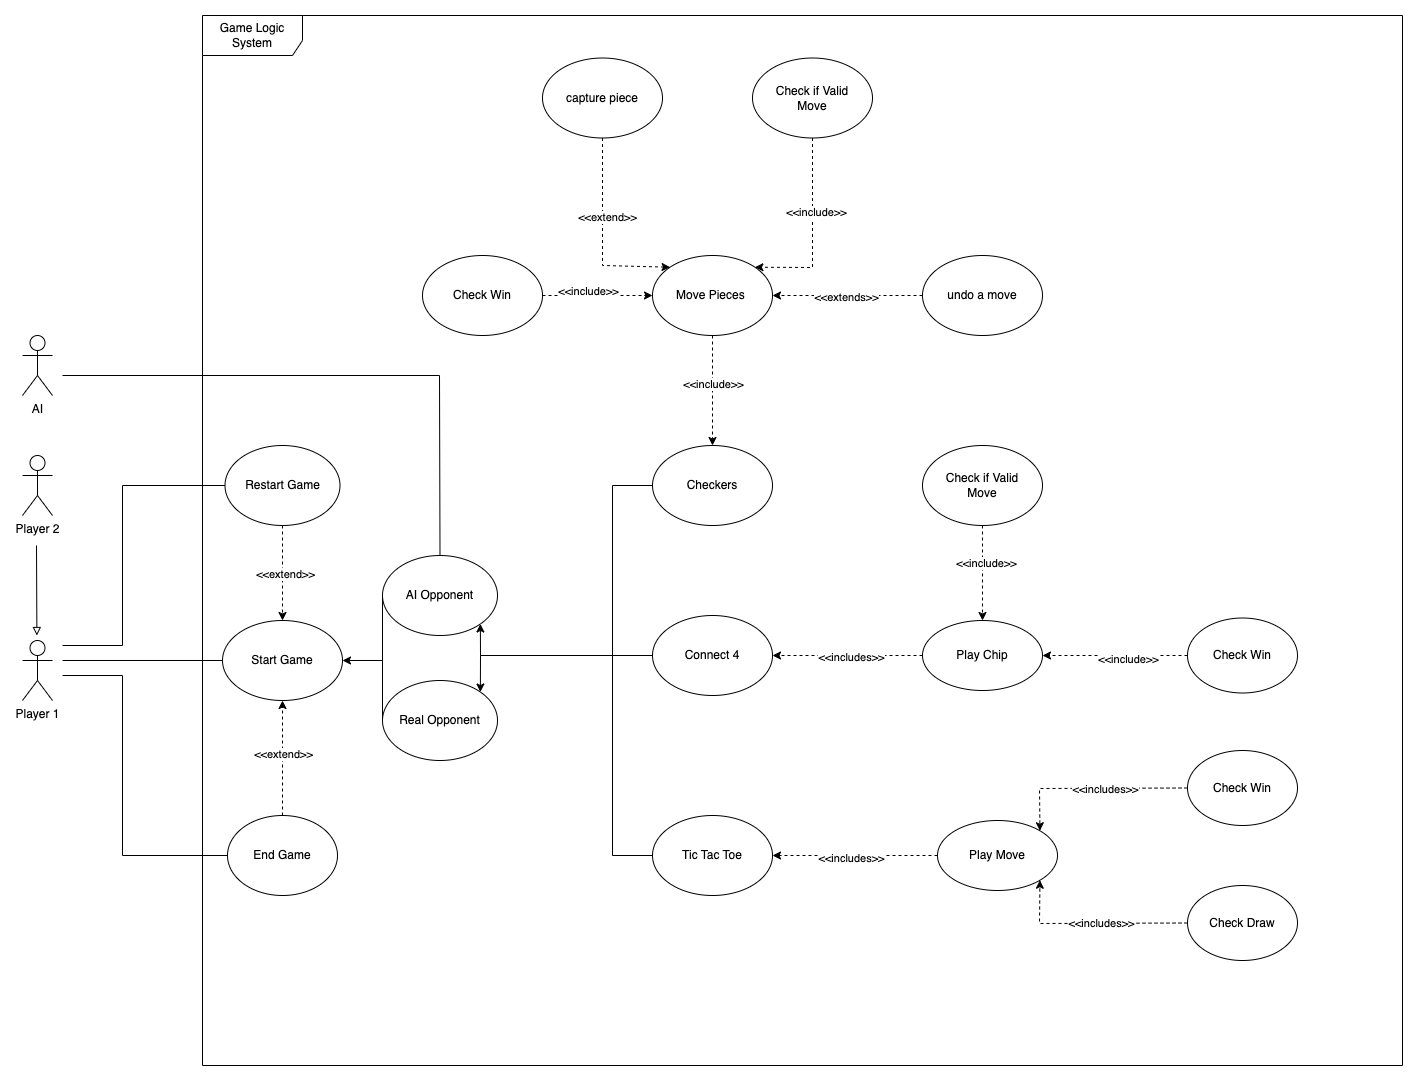

The diagram above was exported from draw.io. Its source (the exported page's mxGraphModel, read from the mxfile embedded in the PNG):
<mxGraphModel dx="3038" dy="1353" grid="1" gridSize="10" guides="1" tooltips="1" connect="1" arrows="1" fold="1" page="1" pageScale="1" pageWidth="850" pageHeight="1100" background="#ffffff" math="0" shadow="0">
  <root>
    <mxCell id="0" />
    <mxCell id="1" parent="0" />
    <mxCell id="tzh5mwZ0hr2vCGsIANt--59" value="Play Chip" style="ellipse;whiteSpace=wrap;html=1;" parent="1" vertex="1">
      <mxGeometry x="160" y="905" width="120" height="70" as="geometry" />
    </mxCell>
    <mxCell id="tzh5mwZ0hr2vCGsIANt--60" value="Check Win" style="ellipse;whiteSpace=wrap;html=1;" parent="1" vertex="1">
      <mxGeometry x="425" y="902.5" width="110" height="75" as="geometry" />
    </mxCell>
    <mxCell id="tzh5mwZ0hr2vCGsIANt--83" value="Player 1" style="shape=umlActor;verticalLabelPosition=bottom;verticalAlign=top;html=1;outlineConnect=0;" parent="1" vertex="1">
      <mxGeometry x="-740" y="925" width="30" height="60" as="geometry" />
    </mxCell>
    <mxCell id="tzh5mwZ0hr2vCGsIANt--88" value="Start Game" style="ellipse;whiteSpace=wrap;html=1;" parent="1" vertex="1">
      <mxGeometry x="-540" y="905" width="120" height="80" as="geometry" />
    </mxCell>
    <mxCell id="tzh5mwZ0hr2vCGsIANt--93" value="Move Pieces&amp;nbsp;" style="ellipse;whiteSpace=wrap;html=1;" parent="1" vertex="1">
      <mxGeometry x="-110" y="540" width="120" height="80" as="geometry" />
    </mxCell>
    <mxCell id="tzh5mwZ0hr2vCGsIANt--94" value="undo a move" style="ellipse;whiteSpace=wrap;html=1;" parent="1" vertex="1">
      <mxGeometry x="160" y="540" width="120" height="80" as="geometry" />
    </mxCell>
    <mxCell id="tzh5mwZ0hr2vCGsIANt--101" value="capture piece" style="ellipse;whiteSpace=wrap;html=1;" parent="1" vertex="1">
      <mxGeometry x="-220" y="342.5" width="120" height="80" as="geometry" />
    </mxCell>
    <mxCell id="mSqTa9D850XT-FMBY5Bo-1" value="Checkers" style="ellipse;whiteSpace=wrap;html=1;" vertex="1" parent="1">
      <mxGeometry x="-110" y="730" width="120" height="80" as="geometry" />
    </mxCell>
    <mxCell id="mSqTa9D850XT-FMBY5Bo-2" value="Connect 4" style="ellipse;whiteSpace=wrap;html=1;" vertex="1" parent="1">
      <mxGeometry x="-110" y="900" width="120" height="80" as="geometry" />
    </mxCell>
    <mxCell id="mSqTa9D850XT-FMBY5Bo-3" value="Tic Tac Toe" style="ellipse;whiteSpace=wrap;html=1;" vertex="1" parent="1">
      <mxGeometry x="-110" y="1100" width="120" height="80" as="geometry" />
    </mxCell>
    <mxCell id="mSqTa9D850XT-FMBY5Bo-4" value="" style="endArrow=classic;html=1;rounded=0;exitX=0;exitY=0.5;exitDx=0;exitDy=0;entryX=1;entryY=1;entryDx=0;entryDy=0;" edge="1" parent="1" source="mSqTa9D850XT-FMBY5Bo-2" target="mSqTa9D850XT-FMBY5Bo-30">
      <mxGeometry width="50" height="50" relative="1" as="geometry">
        <mxPoint x="-440" y="820" as="sourcePoint" />
        <mxPoint x="-210" y="945" as="targetPoint" />
        <Array as="points">
          <mxPoint x="-282" y="940" />
        </Array>
      </mxGeometry>
    </mxCell>
    <mxCell id="mSqTa9D850XT-FMBY5Bo-5" value="" style="endArrow=none;html=1;rounded=0;entryX=0;entryY=0.5;entryDx=0;entryDy=0;" edge="1" parent="1" target="mSqTa9D850XT-FMBY5Bo-1">
      <mxGeometry width="50" height="50" relative="1" as="geometry">
        <mxPoint x="-150" y="950" as="sourcePoint" />
        <mxPoint x="-190" y="770" as="targetPoint" />
        <Array as="points">
          <mxPoint x="-150" y="770" />
        </Array>
      </mxGeometry>
    </mxCell>
    <mxCell id="mSqTa9D850XT-FMBY5Bo-6" value="" style="endArrow=none;html=1;rounded=0;entryX=0;entryY=0.5;entryDx=0;entryDy=0;" edge="1" parent="1" target="mSqTa9D850XT-FMBY5Bo-3">
      <mxGeometry width="50" height="50" relative="1" as="geometry">
        <mxPoint x="-150" y="930" as="sourcePoint" />
        <mxPoint x="-220" y="1110" as="targetPoint" />
        <Array as="points">
          <mxPoint x="-150" y="1140" />
        </Array>
      </mxGeometry>
    </mxCell>
    <mxCell id="mSqTa9D850XT-FMBY5Bo-7" value="" style="endArrow=block;html=1;rounded=0;endFill=0;" edge="1" parent="1">
      <mxGeometry width="50" height="50" relative="1" as="geometry">
        <mxPoint x="-726" y="830" as="sourcePoint" />
        <mxPoint x="-725.62" y="920" as="targetPoint" />
      </mxGeometry>
    </mxCell>
    <mxCell id="mSqTa9D850XT-FMBY5Bo-8" value="" style="endArrow=classic;html=1;rounded=0;entryX=1;entryY=0.5;entryDx=0;entryDy=0;exitX=0;exitY=0.5;exitDx=0;exitDy=0;dashed=1;" edge="1" parent="1" source="tzh5mwZ0hr2vCGsIANt--94" target="tzh5mwZ0hr2vCGsIANt--93">
      <mxGeometry width="50" height="50" relative="1" as="geometry">
        <mxPoint x="80" y="482.5" as="sourcePoint" />
        <mxPoint x="130" y="432.5" as="targetPoint" />
      </mxGeometry>
    </mxCell>
    <mxCell id="mSqTa9D850XT-FMBY5Bo-9" value="&amp;lt;&amp;lt;extends&amp;gt;&amp;gt;" style="edgeLabel;html=1;align=center;verticalAlign=middle;resizable=0;points=[];" vertex="1" connectable="0" parent="mSqTa9D850XT-FMBY5Bo-8">
      <mxGeometry x="0.0424" y="1" relative="1" as="geometry">
        <mxPoint x="1" as="offset" />
      </mxGeometry>
    </mxCell>
    <mxCell id="mSqTa9D850XT-FMBY5Bo-10" value="" style="endArrow=classic;html=1;rounded=0;exitX=0.5;exitY=1;exitDx=0;exitDy=0;entryX=0;entryY=0;entryDx=0;entryDy=0;dashed=1;" edge="1" parent="1" source="tzh5mwZ0hr2vCGsIANt--101" target="tzh5mwZ0hr2vCGsIANt--93">
      <mxGeometry width="50" height="50" relative="1" as="geometry">
        <mxPoint x="110" y="492.5" as="sourcePoint" />
        <mxPoint x="160" y="442.5" as="targetPoint" />
        <Array as="points">
          <mxPoint x="-160" y="550" />
        </Array>
      </mxGeometry>
    </mxCell>
    <mxCell id="mSqTa9D850XT-FMBY5Bo-11" value="&amp;lt;&amp;lt;extend&amp;gt;&amp;gt;" style="edgeLabel;html=1;align=center;verticalAlign=middle;resizable=0;points=[];" vertex="1" connectable="0" parent="mSqTa9D850XT-FMBY5Bo-10">
      <mxGeometry x="-0.1808" y="4" relative="1" as="geometry">
        <mxPoint y="-1" as="offset" />
      </mxGeometry>
    </mxCell>
    <mxCell id="mSqTa9D850XT-FMBY5Bo-22" value="End Game" style="ellipse;whiteSpace=wrap;html=1;" vertex="1" parent="1">
      <mxGeometry x="-535" y="1100" width="110" height="80" as="geometry" />
    </mxCell>
    <mxCell id="mSqTa9D850XT-FMBY5Bo-23" value="Restart Game" style="ellipse;whiteSpace=wrap;html=1;" vertex="1" parent="1">
      <mxGeometry x="-537.5" y="730" width="115" height="80" as="geometry" />
    </mxCell>
    <mxCell id="mSqTa9D850XT-FMBY5Bo-25" value="" style="endArrow=classic;html=1;rounded=0;exitX=0.5;exitY=1;exitDx=0;exitDy=0;entryX=0.5;entryY=0;entryDx=0;entryDy=0;dashed=1;" edge="1" parent="1" source="mSqTa9D850XT-FMBY5Bo-23" target="tzh5mwZ0hr2vCGsIANt--88">
      <mxGeometry width="50" height="50" relative="1" as="geometry">
        <mxPoint x="-460" y="860" as="sourcePoint" />
        <mxPoint x="-410" y="810" as="targetPoint" />
      </mxGeometry>
    </mxCell>
    <mxCell id="mSqTa9D850XT-FMBY5Bo-26" value="&amp;lt;&amp;lt;extend&amp;gt;&amp;gt;" style="edgeLabel;html=1;align=center;verticalAlign=middle;resizable=0;points=[];" vertex="1" connectable="0" parent="mSqTa9D850XT-FMBY5Bo-25">
      <mxGeometry x="0.0066" y="2" relative="1" as="geometry">
        <mxPoint as="offset" />
      </mxGeometry>
    </mxCell>
    <mxCell id="mSqTa9D850XT-FMBY5Bo-27" value="" style="endArrow=classic;html=1;rounded=0;entryX=0.5;entryY=1;entryDx=0;entryDy=0;exitX=0.5;exitY=0;exitDx=0;exitDy=0;dashed=1;" edge="1" parent="1" source="mSqTa9D850XT-FMBY5Bo-22" target="tzh5mwZ0hr2vCGsIANt--88">
      <mxGeometry width="50" height="50" relative="1" as="geometry">
        <mxPoint x="-640" y="1140" as="sourcePoint" />
        <mxPoint x="-590" y="1090" as="targetPoint" />
      </mxGeometry>
    </mxCell>
    <mxCell id="mSqTa9D850XT-FMBY5Bo-28" value="&amp;lt;&amp;lt;extend&amp;gt;&amp;gt;" style="edgeLabel;html=1;align=center;verticalAlign=middle;resizable=0;points=[];" vertex="1" connectable="0" parent="mSqTa9D850XT-FMBY5Bo-27">
      <mxGeometry x="0.0815" relative="1" as="geometry">
        <mxPoint as="offset" />
      </mxGeometry>
    </mxCell>
    <mxCell id="mSqTa9D850XT-FMBY5Bo-29" value="Real Opponent" style="ellipse;whiteSpace=wrap;html=1;" vertex="1" parent="1">
      <mxGeometry x="-380" y="965" width="115" height="80" as="geometry" />
    </mxCell>
    <mxCell id="mSqTa9D850XT-FMBY5Bo-30" value="AI Opponent" style="ellipse;whiteSpace=wrap;html=1;" vertex="1" parent="1">
      <mxGeometry x="-380" y="840" width="115" height="80" as="geometry" />
    </mxCell>
    <mxCell id="mSqTa9D850XT-FMBY5Bo-31" value="" style="endArrow=classic;html=1;rounded=0;entryX=1;entryY=0;entryDx=0;entryDy=0;exitX=0;exitY=0.5;exitDx=0;exitDy=0;" edge="1" parent="1" source="mSqTa9D850XT-FMBY5Bo-2" target="mSqTa9D850XT-FMBY5Bo-29">
      <mxGeometry width="50" height="50" relative="1" as="geometry">
        <mxPoint x="-190" y="1010" as="sourcePoint" />
        <mxPoint x="-140" y="960" as="targetPoint" />
        <Array as="points">
          <mxPoint x="-282" y="940" />
        </Array>
      </mxGeometry>
    </mxCell>
    <mxCell id="mSqTa9D850XT-FMBY5Bo-32" value="" style="endArrow=classic;html=1;rounded=0;entryX=1;entryY=0.5;entryDx=0;entryDy=0;exitX=0;exitY=0.5;exitDx=0;exitDy=0;" edge="1" parent="1" source="mSqTa9D850XT-FMBY5Bo-30" target="tzh5mwZ0hr2vCGsIANt--88">
      <mxGeometry width="50" height="50" relative="1" as="geometry">
        <mxPoint x="-400" y="970" as="sourcePoint" />
        <mxPoint x="-350" y="920" as="targetPoint" />
        <Array as="points">
          <mxPoint x="-380" y="945" />
        </Array>
      </mxGeometry>
    </mxCell>
    <mxCell id="mSqTa9D850XT-FMBY5Bo-33" value="" style="endArrow=none;html=1;rounded=0;exitX=0;exitY=0.5;exitDx=0;exitDy=0;" edge="1" parent="1" source="mSqTa9D850XT-FMBY5Bo-29">
      <mxGeometry width="50" height="50" relative="1" as="geometry">
        <mxPoint x="-420" y="1010" as="sourcePoint" />
        <mxPoint x="-380" y="940" as="targetPoint" />
      </mxGeometry>
    </mxCell>
    <mxCell id="mSqTa9D850XT-FMBY5Bo-35" value="Check Win" style="ellipse;whiteSpace=wrap;html=1;" vertex="1" parent="1">
      <mxGeometry x="-340" y="540" width="120" height="80" as="geometry" />
    </mxCell>
    <mxCell id="mSqTa9D850XT-FMBY5Bo-36" value="" style="endArrow=classic;html=1;rounded=0;exitX=1;exitY=0.5;exitDx=0;exitDy=0;entryX=0;entryY=0.5;entryDx=0;entryDy=0;dashed=1;" edge="1" parent="1" source="mSqTa9D850XT-FMBY5Bo-35" target="tzh5mwZ0hr2vCGsIANt--93">
      <mxGeometry width="50" height="50" relative="1" as="geometry">
        <mxPoint x="-40" y="433" as="sourcePoint" />
        <mxPoint x="-40" y="550" as="targetPoint" />
      </mxGeometry>
    </mxCell>
    <mxCell id="mSqTa9D850XT-FMBY5Bo-37" value="&amp;lt;&amp;lt;include&amp;gt;&amp;gt;" style="edgeLabel;html=1;align=center;verticalAlign=middle;resizable=0;points=[];" vertex="1" connectable="0" parent="mSqTa9D850XT-FMBY5Bo-36">
      <mxGeometry x="-0.1808" y="4" relative="1" as="geometry">
        <mxPoint y="-1" as="offset" />
      </mxGeometry>
    </mxCell>
    <mxCell id="mSqTa9D850XT-FMBY5Bo-39" value="" style="endArrow=classic;html=1;rounded=0;exitX=0.5;exitY=1;exitDx=0;exitDy=0;entryX=0.5;entryY=0;entryDx=0;entryDy=0;dashed=1;" edge="1" parent="1" source="tzh5mwZ0hr2vCGsIANt--93" target="mSqTa9D850XT-FMBY5Bo-1">
      <mxGeometry width="50" height="50" relative="1" as="geometry">
        <mxPoint x="110" y="700" as="sourcePoint" />
        <mxPoint x="160" y="650" as="targetPoint" />
      </mxGeometry>
    </mxCell>
    <mxCell id="mSqTa9D850XT-FMBY5Bo-40" value="&amp;lt;&amp;lt;include&amp;gt;&amp;gt;" style="edgeLabel;html=1;align=center;verticalAlign=middle;resizable=0;points=[];" vertex="1" connectable="0" parent="mSqTa9D850XT-FMBY5Bo-39">
      <mxGeometry x="-0.1363" relative="1" as="geometry">
        <mxPoint as="offset" />
      </mxGeometry>
    </mxCell>
    <mxCell id="mSqTa9D850XT-FMBY5Bo-41" value="AI" style="shape=umlActor;verticalLabelPosition=bottom;verticalAlign=top;html=1;outlineConnect=0;" vertex="1" parent="1">
      <mxGeometry x="-740" y="620" width="30" height="60" as="geometry" />
    </mxCell>
    <mxCell id="tzh5mwZ0hr2vCGsIANt--86" value="Player 2" style="shape=umlActor;verticalLabelPosition=bottom;verticalAlign=top;html=1;outlineConnect=0;" parent="1" vertex="1">
      <mxGeometry x="-740" y="740" width="30" height="60" as="geometry" />
    </mxCell>
    <mxCell id="mSqTa9D850XT-FMBY5Bo-45" value="" style="endArrow=classic;html=1;rounded=0;exitX=0;exitY=0.5;exitDx=0;exitDy=0;entryX=1;entryY=0.5;entryDx=0;entryDy=0;dashed=1;" edge="1" parent="1" source="tzh5mwZ0hr2vCGsIANt--60" target="tzh5mwZ0hr2vCGsIANt--59">
      <mxGeometry width="50" height="50" relative="1" as="geometry">
        <mxPoint x="300" y="865" as="sourcePoint" />
        <mxPoint x="410" y="865" as="targetPoint" />
      </mxGeometry>
    </mxCell>
    <mxCell id="mSqTa9D850XT-FMBY5Bo-46" value="&amp;lt;&amp;lt;include&amp;gt;&amp;gt;" style="edgeLabel;html=1;align=center;verticalAlign=middle;resizable=0;points=[];" vertex="1" connectable="0" parent="mSqTa9D850XT-FMBY5Bo-45">
      <mxGeometry x="-0.1808" y="4" relative="1" as="geometry">
        <mxPoint y="-1" as="offset" />
      </mxGeometry>
    </mxCell>
    <mxCell id="mSqTa9D850XT-FMBY5Bo-47" value="Check if Valid&lt;div&gt;Move&lt;/div&gt;" style="ellipse;whiteSpace=wrap;html=1;" vertex="1" parent="1">
      <mxGeometry x="-10" y="342.5" width="120" height="80" as="geometry" />
    </mxCell>
    <mxCell id="mSqTa9D850XT-FMBY5Bo-48" value="" style="endArrow=classic;html=1;rounded=0;exitX=0.5;exitY=1;exitDx=0;exitDy=0;entryX=1;entryY=0;entryDx=0;entryDy=0;dashed=1;" edge="1" parent="1" source="mSqTa9D850XT-FMBY5Bo-47" target="tzh5mwZ0hr2vCGsIANt--93">
      <mxGeometry width="50" height="50" relative="1" as="geometry">
        <mxPoint x="80" y="470" as="sourcePoint" />
        <mxPoint x="130" y="420" as="targetPoint" />
        <Array as="points">
          <mxPoint x="50" y="552" />
        </Array>
      </mxGeometry>
    </mxCell>
    <mxCell id="mSqTa9D850XT-FMBY5Bo-49" value="&amp;lt;&amp;lt;include&amp;gt;&amp;gt;" style="edgeLabel;html=1;align=center;verticalAlign=middle;resizable=0;points=[];" vertex="1" connectable="0" parent="mSqTa9D850XT-FMBY5Bo-48">
      <mxGeometry x="-0.2249" y="3" relative="1" as="geometry">
        <mxPoint as="offset" />
      </mxGeometry>
    </mxCell>
    <mxCell id="mSqTa9D850XT-FMBY5Bo-50" value="" style="endArrow=classic;html=1;rounded=0;entryX=1;entryY=0.5;entryDx=0;entryDy=0;exitX=0;exitY=0.5;exitDx=0;exitDy=0;dashed=1;" edge="1" parent="1" source="tzh5mwZ0hr2vCGsIANt--59" target="mSqTa9D850XT-FMBY5Bo-2">
      <mxGeometry width="50" height="50" relative="1" as="geometry">
        <mxPoint x="170" y="880" as="sourcePoint" />
        <mxPoint x="220" y="830" as="targetPoint" />
      </mxGeometry>
    </mxCell>
    <mxCell id="mSqTa9D850XT-FMBY5Bo-54" value="&amp;lt;&amp;lt;includes&amp;gt;&amp;gt;" style="edgeLabel;html=1;align=center;verticalAlign=middle;resizable=0;points=[];" vertex="1" connectable="0" parent="mSqTa9D850XT-FMBY5Bo-50">
      <mxGeometry x="-0.0393" y="1" relative="1" as="geometry">
        <mxPoint as="offset" />
      </mxGeometry>
    </mxCell>
    <mxCell id="mSqTa9D850XT-FMBY5Bo-51" value="Check if Valid&lt;div&gt;Move&lt;/div&gt;" style="ellipse;whiteSpace=wrap;html=1;" vertex="1" parent="1">
      <mxGeometry x="160" y="730" width="120" height="80" as="geometry" />
    </mxCell>
    <mxCell id="mSqTa9D850XT-FMBY5Bo-52" value="" style="endArrow=classic;html=1;rounded=0;entryX=0.5;entryY=0;entryDx=0;entryDy=0;dashed=1;exitX=0.5;exitY=1;exitDx=0;exitDy=0;" edge="1" parent="1" source="mSqTa9D850XT-FMBY5Bo-51" target="tzh5mwZ0hr2vCGsIANt--59">
      <mxGeometry width="50" height="50" relative="1" as="geometry">
        <mxPoint x="388" y="705" as="sourcePoint" />
        <mxPoint x="330" y="834.5" as="targetPoint" />
        <Array as="points" />
      </mxGeometry>
    </mxCell>
    <mxCell id="mSqTa9D850XT-FMBY5Bo-53" value="&amp;lt;&amp;lt;include&amp;gt;&amp;gt;" style="edgeLabel;html=1;align=center;verticalAlign=middle;resizable=0;points=[];" vertex="1" connectable="0" parent="mSqTa9D850XT-FMBY5Bo-52">
      <mxGeometry x="-0.2249" y="3" relative="1" as="geometry">
        <mxPoint as="offset" />
      </mxGeometry>
    </mxCell>
    <mxCell id="mSqTa9D850XT-FMBY5Bo-55" value="Play Move" style="ellipse;whiteSpace=wrap;html=1;" vertex="1" parent="1">
      <mxGeometry x="175" y="1105" width="120" height="70" as="geometry" />
    </mxCell>
    <mxCell id="mSqTa9D850XT-FMBY5Bo-58" value="Check Draw" style="ellipse;whiteSpace=wrap;html=1;" vertex="1" parent="1">
      <mxGeometry x="425" y="1170" width="110" height="75" as="geometry" />
    </mxCell>
    <mxCell id="mSqTa9D850XT-FMBY5Bo-59" value="Check Win" style="ellipse;whiteSpace=wrap;html=1;" vertex="1" parent="1">
      <mxGeometry x="425" y="1035" width="110" height="75" as="geometry" />
    </mxCell>
    <mxCell id="mSqTa9D850XT-FMBY5Bo-60" value="" style="endArrow=classic;html=1;rounded=0;entryX=1;entryY=0;entryDx=0;entryDy=0;exitX=0;exitY=0.5;exitDx=0;exitDy=0;dashed=1;" edge="1" parent="1" source="mSqTa9D850XT-FMBY5Bo-59" target="mSqTa9D850XT-FMBY5Bo-55">
      <mxGeometry width="50" height="50" relative="1" as="geometry">
        <mxPoint x="275" y="1200" as="sourcePoint" />
        <mxPoint x="325" y="1150" as="targetPoint" />
        <Array as="points">
          <mxPoint x="277" y="1073" />
        </Array>
      </mxGeometry>
    </mxCell>
    <mxCell id="mSqTa9D850XT-FMBY5Bo-62" value="&amp;lt;&amp;lt;includes&amp;gt;&amp;gt;" style="edgeLabel;html=1;align=center;verticalAlign=middle;resizable=0;points=[];" vertex="1" connectable="0" parent="mSqTa9D850XT-FMBY5Bo-60">
      <mxGeometry x="-0.1224" relative="1" as="geometry">
        <mxPoint as="offset" />
      </mxGeometry>
    </mxCell>
    <mxCell id="mSqTa9D850XT-FMBY5Bo-61" value="" style="endArrow=classic;html=1;rounded=0;entryX=1;entryY=1;entryDx=0;entryDy=0;exitX=0;exitY=0.5;exitDx=0;exitDy=0;dashed=1;" edge="1" parent="1" source="mSqTa9D850XT-FMBY5Bo-58" target="mSqTa9D850XT-FMBY5Bo-55">
      <mxGeometry width="50" height="50" relative="1" as="geometry">
        <mxPoint x="335" y="1290" as="sourcePoint" />
        <mxPoint x="385" y="1240" as="targetPoint" />
        <Array as="points">
          <mxPoint x="277" y="1208" />
        </Array>
      </mxGeometry>
    </mxCell>
    <mxCell id="mSqTa9D850XT-FMBY5Bo-63" value="&amp;lt;&amp;lt;includes&amp;gt;&amp;gt;" style="edgeLabel;html=1;align=center;verticalAlign=middle;resizable=0;points=[];" vertex="1" connectable="0" parent="mSqTa9D850XT-FMBY5Bo-61">
      <mxGeometry x="-0.0952" y="-1" relative="1" as="geometry">
        <mxPoint as="offset" />
      </mxGeometry>
    </mxCell>
    <mxCell id="mSqTa9D850XT-FMBY5Bo-65" value="" style="endArrow=classic;html=1;rounded=0;entryX=1;entryY=0.5;entryDx=0;entryDy=0;exitX=0;exitY=0.5;exitDx=0;exitDy=0;dashed=1;" edge="1" parent="1" source="mSqTa9D850XT-FMBY5Bo-55" target="mSqTa9D850XT-FMBY5Bo-3">
      <mxGeometry width="50" height="50" relative="1" as="geometry">
        <mxPoint x="20" y="1280" as="sourcePoint" />
        <mxPoint x="70" y="1230" as="targetPoint" />
      </mxGeometry>
    </mxCell>
    <mxCell id="mSqTa9D850XT-FMBY5Bo-66" value="&amp;lt;&amp;lt;includes&amp;gt;&amp;gt;" style="edgeLabel;html=1;align=center;verticalAlign=middle;resizable=0;points=[];" vertex="1" connectable="0" parent="mSqTa9D850XT-FMBY5Bo-65">
      <mxGeometry x="0.0514" y="2" relative="1" as="geometry">
        <mxPoint as="offset" />
      </mxGeometry>
    </mxCell>
    <mxCell id="mSqTa9D850XT-FMBY5Bo-67" value="Game Logic System" style="shape=umlFrame;whiteSpace=wrap;html=1;pointerEvents=0;width=100;height=40;" vertex="1" parent="1">
      <mxGeometry x="-560" y="300" width="1200" height="1050" as="geometry" />
    </mxCell>
    <mxCell id="mSqTa9D850XT-FMBY5Bo-68" value="" style="endArrow=none;html=1;rounded=0;entryX=0;entryY=0.5;entryDx=0;entryDy=0;" edge="1" parent="1" target="mSqTa9D850XT-FMBY5Bo-23">
      <mxGeometry width="50" height="50" relative="1" as="geometry">
        <mxPoint x="-700" y="930" as="sourcePoint" />
        <mxPoint x="-600" y="920" as="targetPoint" />
        <Array as="points">
          <mxPoint x="-640" y="930" />
          <mxPoint x="-640" y="770" />
        </Array>
      </mxGeometry>
    </mxCell>
    <mxCell id="mSqTa9D850XT-FMBY5Bo-69" value="" style="endArrow=none;html=1;rounded=0;entryX=0;entryY=0.5;entryDx=0;entryDy=0;" edge="1" parent="1" target="tzh5mwZ0hr2vCGsIANt--88">
      <mxGeometry width="50" height="50" relative="1" as="geometry">
        <mxPoint x="-700" y="945" as="sourcePoint" />
        <mxPoint x="-610" y="990" as="targetPoint" />
      </mxGeometry>
    </mxCell>
    <mxCell id="mSqTa9D850XT-FMBY5Bo-70" value="" style="endArrow=none;html=1;rounded=0;entryX=0;entryY=0.5;entryDx=0;entryDy=0;" edge="1" parent="1" target="mSqTa9D850XT-FMBY5Bo-22">
      <mxGeometry width="50" height="50" relative="1" as="geometry">
        <mxPoint x="-700" y="960" as="sourcePoint" />
        <mxPoint x="-610" y="1040" as="targetPoint" />
        <Array as="points">
          <mxPoint x="-640" y="960" />
          <mxPoint x="-640" y="1140" />
        </Array>
      </mxGeometry>
    </mxCell>
    <mxCell id="mSqTa9D850XT-FMBY5Bo-71" value="" style="endArrow=none;html=1;rounded=0;entryX=0.5;entryY=0;entryDx=0;entryDy=0;" edge="1" parent="1" target="mSqTa9D850XT-FMBY5Bo-30">
      <mxGeometry width="50" height="50" relative="1" as="geometry">
        <mxPoint x="-700" y="660" as="sourcePoint" />
        <mxPoint x="-600" y="610" as="targetPoint" />
        <Array as="points">
          <mxPoint x="-323" y="660" />
        </Array>
      </mxGeometry>
    </mxCell>
  </root>
</mxGraphModel>